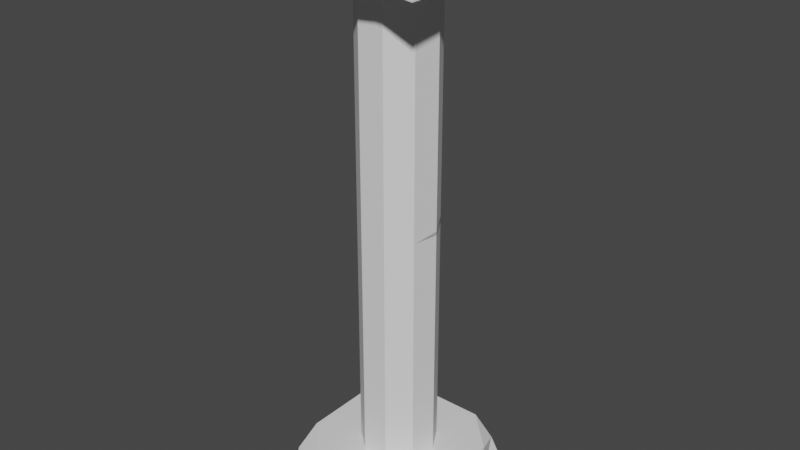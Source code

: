 # Source: pillar1.blend  (saved by Blender 2.92.15; exported with 4.5.12 LTS)
import bpy
from mathutils import Matrix  # noqa: F401  (used for matrix-valued properties, if any)

bpy.ops.wm.read_factory_settings(use_empty=True)
scene = bpy.context.scene
scene.name = 'Scene'

# ---- collections
col_collection = bpy.data.collections.new('Collection'); scene.collection.children.link(col_collection)

# ---- world
world_world = bpy.data.worlds.new('World'); scene.world = world_world
world_world.use_nodes = True; world_world.node_tree.nodes.clear()
_N = world_world.node_tree.nodes; _L = world_world.node_tree.links
n0 = _N.new('ShaderNodeOutputWorld'); n0.name = 'World Output'; n0.location = (300, 300)
n1 = _N.new('ShaderNodeBackground'); n1.name = 'Background'; n1.location = (10, 300)
n1.inputs[0].default_value = (0.05088, 0.05088, 0.05088, 1.0)
_L.new(n1.outputs[0], n0.inputs[0])
n0.is_active_output = True
world_world.color = (0.05088, 0.05088, 0.05088)
world_world.use_sun_shadow = False
world_world.sun_shadow_jitter_overblur = 0.0

# ---- meshes
me_cylinder = bpy.data.meshes.new('Cylinder')
me_cylinder.from_pydata([(0.0, 0.5, -1.0), (0.0, 0.5, 1.0), (0.3214, 0.383, -1.0), (0.3214, 0.383, 1.0), (0.4924, 0.08682, -1.0), (0.4924, 0.08682, 1.0), (0.433, -0.25, -1.0), (0.433, -0.25, 1.0), (0.171, -0.4698, -1.0), (0.171, -0.4698, 1.0), (-0.171, -0.4698, -1.0), (-0.171, -0.4698, 1.0), (-0.433, -0.25, -1.0), (-0.433, -0.25, 1.0), (-0.4924, 0.08682, -1.0), (-0.4924, 0.08682, 1.0), (-0.3214, 0.383, -1.0), (-0.3214, 0.383, 1.0), (0.0, 0.5, 0.02131), (0.3214, 0.383, 0.02364), (0.4924, 0.08682, 0.01581), (0.433, -0.25, 0.0), (0.171, -0.4698, 0.0), (-0.171, -0.4698, 0.0), (-0.433, -0.25, 0.0), (-0.4924, 0.08682, 0.01809), (-0.3214, 0.383, 0.03156), (0.0, 0.5, 0.5), (0.3214, 0.383, 0.5), (0.4924, 0.08682, 0.5), (0.433, -0.25, 0.5), (0.171, -0.4698, 0.5), (-0.171, -0.4698, 0.5), (-0.433, -0.25, 0.5), (-0.4924, 0.08682, 0.5), (-0.3214, 0.383, 0.5), (0.3214, 0.383, -0.5), (0.4924, 0.08682, -0.5), (0.433, -0.25, -0.5), (0.171, -0.4698, -0.5), (-0.171, -0.4698, -0.5), (-0.433, -0.25, -0.5), (-0.4924, 0.08682, -0.5), (-0.3214, 0.383, -0.5), (0.0, 0.5, -0.5), (0.0, 0.5, -0.05467), (0.3214, 0.383, -0.05467), (0.4924, 0.08682, -0.05467), (0.433, -0.25, -0.05467), (0.171, -0.4698, -0.05467), (-0.171, -0.4698, -0.05467), (-0.433, -0.25, -0.05467), (-0.4924, 0.08682, -0.05467), (-0.3214, 0.383, -0.05467), (0.3214, 0.383, 0.06008), (0.4924, 0.08682, 0.06008), (0.433, -0.25, 0.06008), (0.171, -0.4698, 0.06008), (-0.171, -0.4698, 0.06008), (-0.433, -0.25, 0.06008), (-0.4924, 0.08682, 0.06008), (-0.3214, 0.383, 0.06008), (0.0, 0.5, 0.06008), (0.0, 0.5, 0.0), (0.3214, 0.383, 0.0), (0.4924, 0.08682, 0.0), (0.433, -0.25, 0.0), (0.171, -0.4698, 0.0), (-0.171, -0.4698, 0.0), (-0.433, -0.25, 0.0), (-0.4924, 0.08682, 0.0), (-0.3214, 0.383, 0.0), (-1.541e-08, 0.2415, 0.0), (0.1552, 0.185, 0.0), (0.2378, 0.04194, 0.0), (0.2092, -0.1208, 0.0), (0.0826, -0.227, 0.0), (-0.0826, -0.227, 0.0), (-0.2092, -0.1208, 0.0), (-0.2378, 0.04194, 0.0), (-0.1552, 0.185, 0.0), (0.0, 0.5, 0.0), (0.3214, 0.383, 0.0), (0.4924, 0.08682, 0.0), (0.433, -0.25, 0.0), (0.171, -0.4698, 0.0), (-0.171, -0.4698, 0.0), (-0.433, -0.25, 0.0), (-0.4924, 0.08682, 0.0), (-0.3214, 0.383, 0.0), (0.0, 0.5, 0.0), (0.3214, 0.383, 0.0), (0.4924, 0.08682, 0.0), (0.433, -0.25, 0.0), (0.171, -0.4698, 0.0), (-0.171, -0.4698, 0.0), (-0.433, -0.25, 0.0), (-0.4924, 0.08682, 0.0), (-0.3214, 0.383, 0.0)], [(72, 81), (73, 82), (74, 83), (75, 84), (76, 85), (77, 86), (78, 87), (79, 88), (80, 89), (81, 90), (82, 91), (83, 92), (84, 93), (85, 94), (86, 95), (87, 96), (88, 97), (89, 98)], [(27, 1, 3, 28), (28, 3, 5, 29), (29, 5, 7, 30), (30, 7, 9, 31), (31, 9, 11, 32), (32, 11, 13, 33), (33, 13, 15, 34), (3, 1, 17, 15, 13, 11, 9, 7, 5), (34, 15, 17, 35), (35, 17, 1, 27), (0, 2, 4, 6, 8, 10, 12, 14, 16), (53, 26, 18, 45), (52, 25, 26, 53), (51, 24, 25, 52), (50, 23, 24, 51), (49, 22, 23, 50), (48, 21, 22, 49), (47, 20, 21, 48), (46, 19, 20, 47), (45, 18, 19, 46), (61, 35, 27, 62), (60, 34, 35, 61), (59, 33, 34, 60), (58, 32, 33, 59), (57, 31, 32, 58), (56, 30, 31, 57), (55, 29, 30, 56), (54, 28, 29, 55), (62, 27, 28, 54), (0, 44, 36, 2), (2, 36, 37, 4), (4, 37, 38, 6), (6, 38, 39, 8), (8, 39, 40, 10), (10, 40, 41, 12), (12, 41, 42, 14), (14, 42, 43, 16), (16, 43, 44, 0), (44, 45, 46, 36), (36, 46, 47, 37), (37, 47, 48, 38), (38, 48, 49, 39), (39, 49, 50, 40), (40, 50, 51, 41), (41, 51, 52, 42), (42, 52, 53, 43), (43, 53, 45, 44), (18, 62, 54, 19), (19, 54, 55, 20), (20, 55, 56, 21), (21, 56, 57, 22), (22, 57, 58, 23), (23, 58, 59, 24), (24, 59, 60, 25), (25, 60, 61, 26), (26, 61, 62, 18), (22, 21, 66, 67), (25, 24, 69, 70), (21, 20, 65, 66), (24, 23, 68, 69), (20, 19, 64, 65), (23, 22, 67, 68), (26, 25, 70, 71), (70, 69, 78, 79), (66, 65, 74, 75), (69, 68, 77, 78), (63, 71, 80, 72), (65, 64, 73, 74), (68, 67, 76, 77), (71, 70, 79, 80), (64, 63, 72, 73), (67, 66, 75, 76)])
_uv = me_cylinder.uv_layers.new(name='UVMap')
_uv.uv.foreach_set('vector', [1.0, 0.875, 1.0, 1.0, 0.8889, 1.0, 0.8889, 0.875, 0.8889, 0.875, 0.8889, 1.0, 0.7778, 1.0, 0.7778, 0.875, 0.7778, 0.875, 0.7778, 1.0, 0.6667, 1.0, 0.6667, 0.875, 0.6667, 0.875, 0.6667, 1.0, 0.5556, 1.0, 0.5556, 0.875, 0.5556, 0.875, 0.5556, 1.0, 0.4444, 1.0, 0.4444, 0.875, 0.4444, 0.875, 0.4444, 1.0, 0.3333, 1.0, 0.3333, 0.875, 0.3333, 0.875, 0.3333, 1.0, 0.2222, 1.0, 0.2222, 0.875, 0.4043, 0.4339, 0.25, 0.49, 0.09573, 0.4339, 0.01365, 0.2917, 0.04215, 0.13, 0.1679, 0.02447, 0.3321, 0.02447, 0.4578, 0.13, 0.4864, 0.2917, 0.2222, 0.875, 0.2222, 1.0, 0.1111, 1.0, 0.1111, 0.875, 0.1111, 0.875, 0.1111, 1.0, 4.47e-08, 1.0, 4.47e-08, 0.875, 0.75, 0.49, 0.9043, 0.4339, 0.9864, 0.2917, 0.9578, 0.13, 0.8321, 0.02447, 0.6679, 0.02447, 0.5422, 0.13, 0.5136, 0.2917, 0.5957, 0.4339, 0.1111, 0.7363, 0.1111, 0.75, 4.47e-08, 0.75, 4.47e-08, 0.7363, 0.2222, 0.7363, 0.2222, 0.75, 0.1111, 0.75, 0.1111, 0.7363, 0.3333, 0.7363, 0.3333, 0.75, 0.2222, 0.75, 0.2222, 0.7363, 0.4444, 0.7363, 0.4444, 0.75, 0.3333, 0.75, 0.3333, 0.7363, 0.5556, 0.7363, 0.5556, 0.75, 0.4444, 0.75, 0.4444, 0.7363, 0.6667, 0.7363, 0.6667, 0.75, 0.5556, 0.75, 0.5556, 0.7363, 0.7778, 0.7363, 0.7778, 0.75, 0.6667, 0.75, 0.6667, 0.7363, 0.8889, 0.7363, 0.8889, 0.75, 0.7778, 0.75, 0.7778, 0.7363, 1.0, 0.7363, 1.0, 0.75, 0.8889, 0.75, 0.8889, 0.7363, 0.1111, 0.765, 0.1111, 0.875, 4.47e-08, 0.875, 4.47e-08, 0.765, 0.2222, 0.765, 0.2222, 0.875, 0.1111, 0.875, 0.1111, 0.765, 0.3333, 0.765, 0.3333, 0.875, 0.2222, 0.875, 0.2222, 0.765, 0.4444, 0.765, 0.4444, 0.875, 0.3333, 0.875, 0.3333, 0.765, 0.5556, 0.765, 0.5556, 0.875, 0.4444, 0.875, 0.4444, 0.765, 0.6667, 0.765, 0.6667, 0.875, 0.5556, 0.875, 0.5556, 0.765, 0.7778, 0.765, 0.7778, 0.875, 0.6667, 0.875, 0.6667, 0.765, 0.8889, 0.765, 0.8889, 0.875, 0.7778, 0.875, 0.7778, 0.765, 1.0, 0.765, 1.0, 0.875, 0.8889, 0.875, 0.8889, 0.765, 1.0, 0.5, 1.0, 0.625, 0.8889, 0.625, 0.8889, 0.5, 0.8889, 0.5, 0.8889, 0.625, 0.7778, 0.625, 0.7778, 0.5, 0.7778, 0.5, 0.7778, 0.625, 0.6667, 0.625, 0.6667, 0.5, 0.6667, 0.5, 0.6667, 0.625, 0.5556, 0.625, 0.5556, 0.5, 0.5556, 0.5, 0.5556, 0.625, 0.4444, 0.625, 0.4444, 0.5, 0.4444, 0.5, 0.4444, 0.625, 0.3333, 0.625, 0.3333, 0.5, 0.3333, 0.5, 0.3333, 0.625, 0.2222, 0.625, 0.2222, 0.5, 0.2222, 0.5, 0.2222, 0.625, 0.1111, 0.625, 0.1111, 0.5, 0.1111, 0.5, 0.1111, 0.625, 4.47e-08, 0.625, 4.47e-08, 0.5, 1.0, 0.625, 1.0, 0.7363, 0.8889, 0.7363, 0.8889, 0.625, 0.8889, 0.625, 0.8889, 0.7363, 0.7778, 0.7363, 0.7778, 0.625, 0.7778, 0.625, 0.7778, 0.7363, 0.6667, 0.7363, 0.6667, 0.625, 0.6667, 0.625, 0.6667, 0.7363, 0.5556, 0.7363, 0.5556, 0.625, 0.5556, 0.625, 0.5556, 0.7363, 0.4444, 0.7363, 0.4444, 0.625, 0.4444, 0.625, 0.4444, 0.7363, 0.3333, 0.7363, 0.3333, 0.625, 0.3333, 0.625, 0.3333, 0.7363, 0.2222, 0.7363, 0.2222, 0.625, 0.2222, 0.625, 0.2222, 0.7363, 0.1111, 0.7363, 0.1111, 0.625, 0.1111, 0.625, 0.1111, 0.7363, 4.47e-08, 0.7363, 4.47e-08, 0.625, 1.0, 0.75, 1.0, 0.765, 0.8889, 0.765, 0.8889, 0.75, 0.8889, 0.75, 0.8889, 0.765, 0.7778, 0.765, 0.7778, 0.75, 0.7778, 0.75, 0.7778, 0.765, 0.6667, 0.765, 0.6667, 0.75, 0.6667, 0.75, 0.6667, 0.765, 0.5556, 0.765, 0.5556, 0.75, 0.5556, 0.75, 0.5556, 0.765, 0.4444, 0.765, 0.4444, 0.75, 0.4444, 0.75, 0.4444, 0.765, 0.3333, 0.765, 0.3333, 0.75, 0.3333, 0.75, 0.3333, 0.765, 0.2222, 0.765, 0.2222, 0.75, 0.2222, 0.75, 0.2222, 0.765, 0.1111, 0.765, 0.1111, 0.75, 0.1111, 0.75, 0.1111, 0.765, 4.47e-08, 0.765, 4.47e-08, 0.75, 0.5556, 0.75, 0.6667, 0.75, 0.6667, 0.75, 0.5556, 0.75, 0.2222, 0.75, 0.3333, 0.75, 0.3333, 0.75, 0.2222, 0.75, 0.6667, 0.75, 0.7778, 0.75, 0.7778, 0.75, 0.6667, 0.75, 0.3333, 0.75, 0.4444, 0.75, 0.4444, 0.75, 0.3333, 0.75, 0.7778, 0.75, 0.8889, 0.75, 0.8889, 0.75, 0.7778, 0.75, 0.4444, 0.75, 0.5556, 0.75, 0.5556, 0.75, 0.4444, 0.75, 0.1111, 0.75, 0.2222, 0.75, 0.2222, 0.75, 0.1111, 0.75, 0.2222, 0.75, 0.3333, 0.75, 0.3333, 0.75, 0.2222, 0.75, 0.6667, 0.75, 0.7778, 0.75, 0.7778, 0.75, 0.6667, 0.75, 0.3333, 0.75, 0.4444, 0.75, 0.4444, 0.75, 0.3333, 0.75, 4.47e-08, 0.75, 0.1111, 0.75, 0.1111, 0.75, 4.47e-08, 0.75, 0.7778, 0.75, 0.8889, 0.75, 0.8889, 0.75, 0.7778, 0.75, 0.4444, 0.75, 0.5556, 0.75, 0.5556, 0.75, 0.4444, 0.75, 0.1111, 0.75, 0.2222, 0.75, 0.2222, 0.75, 0.1111, 0.75, 0.8889, 0.75, 1.0, 0.75, 1.0, 0.75, 0.8889, 0.75, 0.5556, 0.75, 0.6667, 0.75, 0.6667, 0.75, 0.5556, 0.75])
me_cylinder.use_remesh_fix_poles = True
me_cylinder.use_remesh_preserve_attributes = False
me_cylinder.use_mirror_vertex_groups = False
me_cylinder.update()
me_cube_001 = bpy.data.meshes.new('Cube.001')
me_cube_001.from_pydata([(-0.9197, -0.9197, -0.6789), (-1.0, -1.0, 1.0), (1.0, -1.0, -1.0), (0.9483, -0.9602, 1.248), (0.8597, 0.8624, -0.6571), (1.0, 1.0, 1.0), (-1.0, 0.0, -1.0), (-0.9032, 0.0, 0.6128), (0.9734, -0.04881, -0.824), (1.0, 0.0, 1.0), (0.0, 1.0, -1.0), (0.07934, 0.9428, 0.9659), (0.0, -1.0, -1.0), (0.02407, -0.946, 0.8854), (0.0, 0.0, 1.0), (0.0, 0.0, -1.0), (-1.0, -0.5, -1.0), (1.0, -0.5, 1.0), (-1.0, -0.5, 1.0), (1.0, -0.5, -1.0), (0.0, -0.5, 1.0), (0.0, -0.5, -1.0), (-0.5, 1.0, -1.0), (-0.5, -1.0, 1.0), (-0.5, 0.0, -1.0), (-0.3921, 1.006, 0.7446), (-0.5, -1.0, -1.0), (-0.5, 0.0, 1.0), (-0.5, -0.5, -1.0), (-0.4996, -0.4937, 1.11), (-1.0, 0.5, 1.0), (1.0, 0.5, -1.0), (-1.0, 0.5, -1.0), (1.0, 0.5, 1.0), (0.0, 0.5, -1.0), (0.0, 0.5, 1.0), (-0.5, 0.5, -0.7472), (-0.5, 0.5, 1.0), (0.5, 1.0, 1.0), (0.5, -1.0, -0.8289), (0.5, 0.0, 0.6693), (0.5, 1.0, -1.0), (0.5, -1.0, 1.0), (0.5, 0.0, -1.0), (0.5, -0.5, 1.0), (0.5, -0.5, -0.6499), (0.5, 0.5, 1.0), (0.5, 0.5, -1.0), (0.0, -1.0, -0.1618), (0.1023, -1.0, 1.0), (0.0, -0.8798, 1.0), (-0.08949, -1.0, 1.0), (1.0, 0.0, -0.6312), (1.0, -0.1314, -1.0), (1.0, 0.1203, -1.0), (0.8222, 0.0, -1.0), (-0.9705, 0.8484, -1.243), (-0.9361, 0.9448, -1.098), (-0.7604, 1.041, 0.8463), (-1.0, 0.8496, 1.0)], [], [(25, 58, 59, 30, 37), (41, 38, 5, 4), (19, 17, 3, 2), (26, 23, 1, 0), (45, 19, 2, 39), (29, 18, 1, 23), (37, 30, 7, 27), (47, 31, 54, 55, 43), (31, 33, 9, 52, 54), (16, 18, 7, 6), (36, 34, 15, 24), (46, 35, 14, 40), (44, 20, 50, 49, 42), (28, 21, 12, 26), (39, 42, 49, 48, 12), (22, 25, 11, 10), (24, 15, 21, 28), (40, 14, 20, 44), (0, 1, 18, 16), (27, 7, 18, 29), (43, 55, 53, 19, 45), (8, 52, 53), (14, 27, 29, 20), (6, 24, 28, 16), (56, 57, 22, 36, 32), (16, 28, 26, 0), (32, 36, 24, 6), (35, 37, 27, 14), (20, 29, 23, 51, 50), (12, 48, 51, 23, 26), (11, 25, 37, 35), (32, 30, 59, 56), (38, 11, 35, 46), (22, 10, 34, 36), (4, 5, 33, 31), (41, 4, 31, 47), (6, 7, 30, 32), (10, 41, 47, 34), (5, 38, 46, 33), (15, 43, 45, 21), (9, 40, 44, 17), (2, 3, 42, 39), (17, 44, 42, 3), (33, 46, 40, 9), (34, 47, 43, 15), (21, 45, 39, 12), (10, 11, 38, 41), (48, 49, 13), (50, 51, 13), (49, 50, 13), (51, 48, 13), (53, 55, 8), (55, 54, 8), (53, 52, 9, 17, 19), (54, 52, 8), (58, 57, 56, 59), (57, 58, 25, 22)])
_uv = me_cube_001.uv_layers.new(name='UVMap')
_uv.uv.foreach_set('vector', [0.8125, 0.5, 0.8594, 0.5, 0.875, 0.5188, 0.875, 0.5625, 0.8125, 0.5625, 0.375, 0.4375, 0.625, 0.4375, 0.625, 0.5, 0.375, 0.5, 0.375, 0.6875, 0.625, 0.6875, 0.625, 0.75, 0.375, 0.75, 0.375, 0.9375, 0.625, 0.9375, 0.625, 1.0, 0.375, 1.0, 0.3125, 0.6875, 0.375, 0.6875, 0.375, 0.75, 0.3125, 0.75, 0.8125, 0.6875, 0.875, 0.6875, 0.875, 0.75, 0.8125, 0.75, 0.8125, 0.5625, 0.875, 0.5625, 0.875, 0.625, 0.8125, 0.625, 0.3125, 0.5625, 0.375, 0.5625, 0.375, 0.61, 0.3528, 0.625, 0.3125, 0.625, 0.375, 0.5625, 0.625, 0.5625, 0.625, 0.625, 0.4211, 0.625, 0.375, 0.61, 0.375, 0.0625, 0.625, 0.0625, 0.625, 0.125, 0.375, 0.125, 0.1875, 0.5625, 0.25, 0.5625, 0.25, 0.625, 0.1875, 0.625, 0.6875, 0.5625, 0.75, 0.5625, 0.75, 0.625, 0.6875, 0.625, 0.6875, 0.6875, 0.75, 0.6875, 0.75, 0.735, 0.7372, 0.75, 0.6875, 0.75, 0.1875, 0.6875, 0.25, 0.6875, 0.25, 0.75, 0.1875, 0.75, 0.375, 0.8125, 0.625, 0.8125, 0.625, 0.8622, 0.4798, 0.875, 0.375, 0.875, 0.375, 0.3125, 0.625, 0.3125, 0.625, 0.375, 0.375, 0.375, 0.1875, 0.625, 0.25, 0.625, 0.25, 0.6875, 0.1875, 0.6875, 0.6875, 0.625, 0.75, 0.625, 0.75, 0.6875, 0.6875, 0.6875, 0.375, 0.0, 0.625, 0.0, 0.625, 0.0625, 0.375, 0.0625, 0.8125, 0.625, 0.875, 0.625, 0.875, 0.6875, 0.8125, 0.6875, 0.3125, 0.625, 0.3528, 0.625, 0.375, 0.6414, 0.375, 0.6875, 0.3125, 0.6875, 0.375, 0.625, 0.4211, 0.625, 0.375, 0.6414, 0.75, 0.625, 0.8125, 0.625, 0.8125, 0.6875, 0.75, 0.6875, 0.125, 0.625, 0.1875, 0.625, 0.1875, 0.6875, 0.125, 0.6875, 0.125, 0.5195, 0.1457, 0.5, 0.1875, 0.5, 0.1875, 0.5625, 0.125, 0.5625, 0.125, 0.6875, 0.1875, 0.6875, 0.1875, 0.75, 0.125, 0.75, 0.125, 0.5625, 0.1875, 0.5625, 0.1875, 0.625, 0.125, 0.625, 0.75, 0.5625, 0.8125, 0.5625, 0.8125, 0.625, 0.75, 0.625, 0.75, 0.6875, 0.8125, 0.6875, 0.8125, 0.75, 0.7612, 0.75, 0.75, 0.735, 0.375, 0.875, 0.4798, 0.875, 0.625, 0.8862, 0.625, 0.9375, 0.375, 0.9375, 0.75, 0.5, 0.8125, 0.5, 0.8125, 0.5625, 0.75, 0.5625, 0.375, 0.1875, 0.625, 0.1875, 0.625, 0.2312, 0.375, 0.2305, 0.6875, 0.5, 0.75, 0.5, 0.75, 0.5625, 0.6875, 0.5625, 0.1875, 0.5, 0.25, 0.5, 0.25, 0.5625, 0.1875, 0.5625, 0.375, 0.5, 0.625, 0.5, 0.625, 0.5625, 0.375, 0.5625, 0.3125, 0.5, 0.375, 0.5, 0.375, 0.5625, 0.3125, 0.5625, 0.375, 0.125, 0.625, 0.125, 0.625, 0.1875, 0.375, 0.1875, 0.25, 0.5, 0.3125, 0.5, 0.3125, 0.5625, 0.25, 0.5625, 0.625, 0.5, 0.6875, 0.5, 0.6875, 0.5625, 0.625, 0.5625, 0.25, 0.625, 0.3125, 0.625, 0.3125, 0.6875, 0.25, 0.6875, 0.625, 0.625, 0.6875, 0.625, 0.6875, 0.6875, 0.625, 0.6875, 0.375, 0.75, 0.625, 0.75, 0.625, 0.8125, 0.375, 0.8125, 0.625, 0.6875, 0.6875, 0.6875, 0.6875, 0.75, 0.625, 0.75, 0.625, 0.5625, 0.6875, 0.5625, 0.6875, 0.625, 0.625, 0.625, 0.25, 0.5625, 0.3125, 0.5625, 0.3125, 0.625, 0.25, 0.625, 0.25, 0.6875, 0.3125, 0.6875, 0.3125, 0.75, 0.25, 0.75, 0.375, 0.375, 0.625, 0.375, 0.625, 0.4375, 0.375, 0.4375, 0.4798, 0.875, 0.625, 0.8622, 0.625, 0.875, 0.75, 0.735, 0.7612, 0.75, 0.75, 0.75, 0.7372, 0.75, 0.75, 0.735, 0.75, 0.75, 0.625, 0.8862, 0.4798, 0.875, 0.625, 0.875, 0.375, 0.6414, 0.3528, 0.625, 0.375, 0.625, 0.3528, 0.625, 0.375, 0.61, 0.375, 0.625, 0.375, 0.6414, 0.4211, 0.625, 0.625, 0.625, 0.625, 0.6875, 0.375, 0.6875, 0.375, 0.61, 0.4211, 0.625, 0.375, 0.625, 0.625, 0.2656, 0.375, 0.2707, 0.375, 0.2305, 0.625, 0.2312, 0.375, 0.2707, 0.625, 0.2656, 0.625, 0.3125, 0.375, 0.3125])
me_cube_001.use_remesh_fix_poles = True
me_cube_001.use_remesh_preserve_attributes = False
me_cube_001.use_mirror_vertex_groups = False
me_cube_001.update()

# ---- objects
ob_cylinder = bpy.data.objects.new('Cylinder', me_cylinder)
ob_cube = bpy.data.objects.new('Cube', me_cube_001)

# ---- transforms, parenting, visibility, modifiers, constraints
ob_cylinder.location = (0.0, 0.0, 3.227)
ob_cylinder.scale = (1.0, 1.0, 3.181)
ob_cylinder.lineart.crease_threshold = 0.0
ob_cube.location = (0.0, 0.0, 6.604)
ob_cube.scale = (1.0, 1.0, 0.3089)
ob_cube.lineart.crease_threshold = 0.0
_m = ob_cube.modifiers.new('Mirror', 'MIRROR')
_m.use_axis = (False, False, True)
_m.mirror_object = ob_cylinder

# ---- collection membership
col_collection.objects.link(ob_cylinder)
col_collection.objects.link(ob_cube)

# ---- scene / render settings (as saved in the file)
scene.frame_start = 1; scene.frame_end = 250; scene.frame_set(73)
scene.render.engine = 'BLENDER_EEVEE_NEXT'
scene.cycles.use_denoising = False
scene.cycles.samples = 128
scene.cycles.sampling_pattern = 'TABULATED_SOBOL'
scene.cycles.use_adaptive_sampling = False
scene.cycles.use_light_tree = False
scene.view_settings.view_transform = 'Filmic'
bpy.context.view_layer.update()

# ---- added for rendering (the .blend has no active camera and no usable light): camera, sun
cam_auto = bpy.data.cameras.new('AutoCamera')
cam_auto.lens = 50.0
cam_auto.sensor_width = 36.0
cam_auto.clip_end = 1000.0
ob_auto_camera = bpy.data.objects.new('AutoCamera', cam_auto)
scene.collection.objects.link(ob_auto_camera)
ob_auto_camera.location = (7.44745, -8.91633, 9.18515)
ob_auto_camera.rotation_euler = (1.09748, -7.21219e-08, 0.694738)
scene.camera = ob_auto_camera
light_auto_sun = bpy.data.lights.new('AutoSun', 'SUN')
light_auto_sun.energy = 3.0
light_auto_sun.angle = 0.0523599
ob_auto_sun = bpy.data.objects.new('AutoSun', light_auto_sun)
scene.collection.objects.link(ob_auto_sun)
ob_auto_sun.rotation_euler = (0.872665, 0.174533, 0.523599)
bpy.context.view_layer.update()
